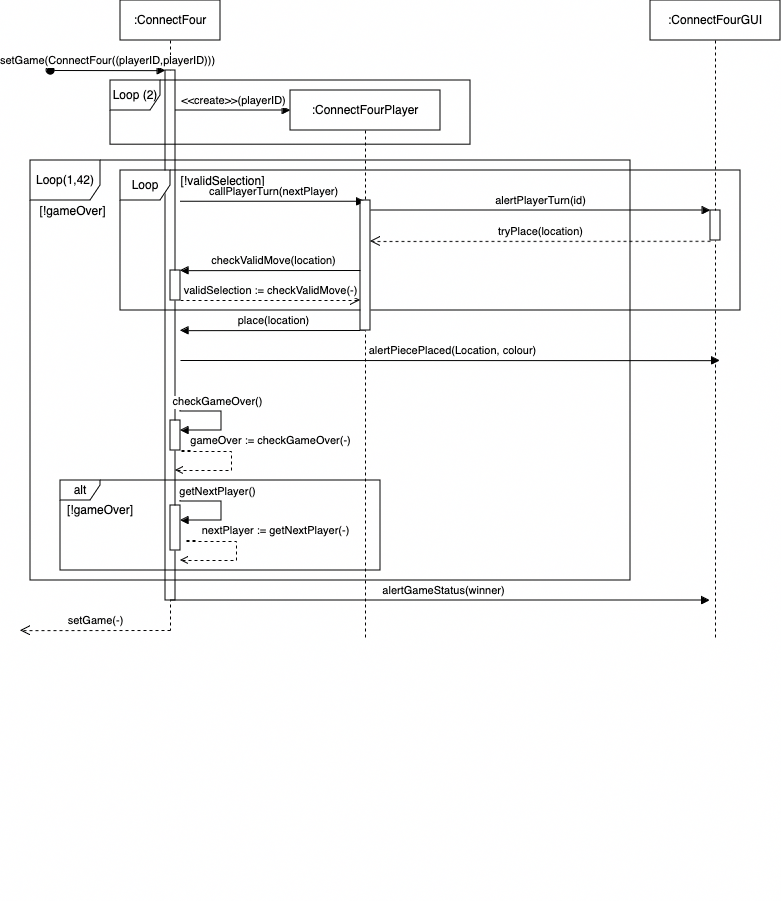

The diagram above was exported from draw.io. Its source (the exported page's mxGraphModel, read from the mxfile embedded in the PNG):
<mxGraphModel dx="1705" dy="549" grid="1" gridSize="10" guides="1" tooltips="1" connect="1" arrows="1" fold="1" page="1" pageScale="1" pageWidth="850" pageHeight="1100" math="0" shadow="0">
  <root>
    <mxCell id="0" />
    <mxCell id="1" parent="0" />
    <mxCell id="RmEn0F3tXrech-4Ac5lx-39" value=":ConnectFourGUI" style="shape=umlLifeline;perimeter=lifelinePerimeter;whiteSpace=wrap;html=1;container=0;dropTarget=0;collapsible=0;recursiveResize=0;outlineConnect=0;portConstraint=eastwest;newEdgeStyle={&quot;edgeStyle&quot;:&quot;elbowEdgeStyle&quot;,&quot;elbow&quot;:&quot;vertical&quot;,&quot;curved&quot;:0,&quot;rounded&quot;:0};" vertex="1" parent="1">
      <mxGeometry x="570" y="40" width="130" height="640" as="geometry" />
    </mxCell>
    <mxCell id="aM9ryv3xv72pqoxQDRHE-1" value=":ConnectFour" style="shape=umlLifeline;perimeter=lifelinePerimeter;whiteSpace=wrap;html=1;container=0;dropTarget=0;collapsible=0;recursiveResize=0;outlineConnect=0;portConstraint=eastwest;newEdgeStyle={&quot;edgeStyle&quot;:&quot;elbowEdgeStyle&quot;,&quot;elbow&quot;:&quot;vertical&quot;,&quot;curved&quot;:0,&quot;rounded&quot;:0};" parent="1" vertex="1">
      <mxGeometry x="40" y="40" width="100" height="630" as="geometry" />
    </mxCell>
    <mxCell id="aM9ryv3xv72pqoxQDRHE-2" value="" style="html=1;points=[];perimeter=orthogonalPerimeter;outlineConnect=0;targetShapes=umlLifeline;portConstraint=eastwest;newEdgeStyle={&quot;edgeStyle&quot;:&quot;elbowEdgeStyle&quot;,&quot;elbow&quot;:&quot;vertical&quot;,&quot;curved&quot;:0,&quot;rounded&quot;:0};" parent="aM9ryv3xv72pqoxQDRHE-1" vertex="1">
      <mxGeometry x="45" y="70" width="10" height="530" as="geometry" />
    </mxCell>
    <mxCell id="aM9ryv3xv72pqoxQDRHE-3" value="setGame(ConnectFour((playerID,playerID)))" style="html=1;verticalAlign=bottom;startArrow=oval;endArrow=block;startSize=8;edgeStyle=elbowEdgeStyle;elbow=vertical;curved=0;rounded=0;" parent="aM9ryv3xv72pqoxQDRHE-1" target="aM9ryv3xv72pqoxQDRHE-2" edge="1">
      <mxGeometry relative="1" as="geometry">
        <mxPoint x="-70" y="70" as="sourcePoint" />
      </mxGeometry>
    </mxCell>
    <mxCell id="RmEn0F3tXrech-4Ac5lx-2" value="Loop(1,42)" style="shape=umlFrame;whiteSpace=wrap;html=1;pointerEvents=0;width=70;height=40;" vertex="1" parent="1">
      <mxGeometry x="-50" y="200" width="600" height="420" as="geometry" />
    </mxCell>
    <mxCell id="RmEn0F3tXrech-4Ac5lx-11" value="" style="group" vertex="1" connectable="0" parent="1">
      <mxGeometry x="40" y="210" width="620" height="140" as="geometry" />
    </mxCell>
    <mxCell id="RmEn0F3tXrech-4Ac5lx-9" value="Loop" style="shape=umlFrame;whiteSpace=wrap;html=1;pointerEvents=0;width=50;height=30;" vertex="1" parent="RmEn0F3tXrech-4Ac5lx-11">
      <mxGeometry width="620" height="140" as="geometry" />
    </mxCell>
    <mxCell id="RmEn0F3tXrech-4Ac5lx-44" value="" style="html=1;points=[];perimeter=orthogonalPerimeter;outlineConnect=0;targetShapes=umlLifeline;portConstraint=eastwest;newEdgeStyle={&quot;edgeStyle&quot;:&quot;elbowEdgeStyle&quot;,&quot;elbow&quot;:&quot;vertical&quot;,&quot;curved&quot;:0,&quot;rounded&quot;:0};" vertex="1" parent="RmEn0F3tXrech-4Ac5lx-11">
      <mxGeometry x="590" y="40" width="10" height="30" as="geometry" />
    </mxCell>
    <mxCell id="RmEn0F3tXrech-4Ac5lx-15" value="[!gameOver]" style="text;strokeColor=none;align=center;fillColor=none;html=1;verticalAlign=middle;whiteSpace=wrap;rounded=0;" vertex="1" parent="1">
      <mxGeometry x="-80" y="230" width="145" height="41.25" as="geometry" />
    </mxCell>
    <mxCell id="RmEn0F3tXrech-4Ac5lx-19" value="" style="group" vertex="1" connectable="0" parent="1">
      <mxGeometry x="30" y="120" width="450" height="820" as="geometry" />
    </mxCell>
    <mxCell id="RmEn0F3tXrech-4Ac5lx-20" value="Loop (2)" style="shape=umlFrame;whiteSpace=wrap;html=1;pointerEvents=0;width=50;height=30;" vertex="1" parent="RmEn0F3tXrech-4Ac5lx-19">
      <mxGeometry width="360" height="64.16666666666669" as="geometry" />
    </mxCell>
    <mxCell id="aM9ryv3xv72pqoxQDRHE-5" value=":ConnectFourPlayer" style="shape=umlLifeline;perimeter=lifelinePerimeter;whiteSpace=wrap;html=1;container=0;dropTarget=0;collapsible=0;recursiveResize=0;outlineConnect=0;portConstraint=eastwest;newEdgeStyle={&quot;edgeStyle&quot;:&quot;elbowEdgeStyle&quot;,&quot;elbow&quot;:&quot;vertical&quot;,&quot;curved&quot;:0,&quot;rounded&quot;:0};" parent="RmEn0F3tXrech-4Ac5lx-19" vertex="1">
      <mxGeometry x="180" y="10" width="150" height="550" as="geometry" />
    </mxCell>
    <mxCell id="aM9ryv3xv72pqoxQDRHE-7" value="&amp;lt;&amp;lt;create&amp;gt;&amp;gt;(playerID)" style="html=1;verticalAlign=bottom;endArrow=block;edgeStyle=elbowEdgeStyle;elbow=vertical;curved=0;rounded=0;" parent="RmEn0F3tXrech-4Ac5lx-19" edge="1">
      <mxGeometry x="0.0087" relative="1" as="geometry">
        <mxPoint x="65" y="30" as="sourcePoint" />
        <Array as="points">
          <mxPoint x="150" y="30" />
        </Array>
        <mxPoint x="180" y="30" as="targetPoint" />
        <mxPoint as="offset" />
      </mxGeometry>
    </mxCell>
    <mxCell id="RmEn0F3tXrech-4Ac5lx-13" value="validSelection := checkValidMove(-)" style="html=1;verticalAlign=bottom;endArrow=open;dashed=1;endSize=8;edgeStyle=elbowEdgeStyle;elbow=vertical;curved=0;rounded=0;" edge="1" parent="RmEn0F3tXrech-4Ac5lx-19">
      <mxGeometry relative="1" as="geometry">
        <mxPoint x="250" y="220" as="targetPoint" />
        <Array as="points">
          <mxPoint x="175" y="220" />
        </Array>
        <mxPoint x="70" y="220" as="sourcePoint" />
      </mxGeometry>
    </mxCell>
    <mxCell id="RmEn0F3tXrech-4Ac5lx-12" value="" style="html=1;points=[];perimeter=orthogonalPerimeter;outlineConnect=0;targetShapes=umlLifeline;portConstraint=eastwest;newEdgeStyle={&quot;edgeStyle&quot;:&quot;elbowEdgeStyle&quot;,&quot;elbow&quot;:&quot;vertical&quot;,&quot;curved&quot;:0,&quot;rounded&quot;:0};" vertex="1" parent="RmEn0F3tXrech-4Ac5lx-19">
      <mxGeometry x="60" y="190" width="10" height="30" as="geometry" />
    </mxCell>
    <mxCell id="RmEn0F3tXrech-4Ac5lx-8" value="checkValidMove(location)" style="html=1;verticalAlign=bottom;endArrow=block;edgeStyle=elbowEdgeStyle;elbow=vertical;curved=0;rounded=0;" edge="1" parent="RmEn0F3tXrech-4Ac5lx-19">
      <mxGeometry relative="1" as="geometry">
        <mxPoint x="255" y="190" as="sourcePoint" />
        <Array as="points" />
        <mxPoint x="70" y="190" as="targetPoint" />
      </mxGeometry>
    </mxCell>
    <mxCell id="RmEn0F3tXrech-4Ac5lx-25" value="" style="html=1;points=[];perimeter=orthogonalPerimeter;outlineConnect=0;targetShapes=umlLifeline;portConstraint=eastwest;newEdgeStyle={&quot;edgeStyle&quot;:&quot;elbowEdgeStyle&quot;,&quot;elbow&quot;:&quot;vertical&quot;,&quot;curved&quot;:0,&quot;rounded&quot;:0};" vertex="1" parent="RmEn0F3tXrech-4Ac5lx-19">
      <mxGeometry x="60" y="340" width="10" height="30" as="geometry" />
    </mxCell>
    <mxCell id="RmEn0F3tXrech-4Ac5lx-27" value="checkGameOver()" style="html=1;verticalAlign=bottom;endArrow=block;rounded=0;edgeStyle=orthogonalEdgeStyle;" edge="1" parent="RmEn0F3tXrech-4Ac5lx-19" target="RmEn0F3tXrech-4Ac5lx-25">
      <mxGeometry x="-0.25" width="80" relative="1" as="geometry">
        <mxPoint x="70" y="330" as="sourcePoint" />
        <mxPoint x="110" y="360" as="targetPoint" />
        <Array as="points">
          <mxPoint x="70" y="331" />
          <mxPoint x="111" y="331" />
          <mxPoint x="111" y="350" />
        </Array>
        <mxPoint as="offset" />
      </mxGeometry>
    </mxCell>
    <mxCell id="RmEn0F3tXrech-4Ac5lx-30" value="gameOver := checkGameOver(-)" style="html=1;verticalAlign=bottom;endArrow=open;rounded=0;edgeStyle=orthogonalEdgeStyle;dashed=1;endFill=0;" edge="1" parent="RmEn0F3tXrech-4Ac5lx-19">
      <mxGeometry x="-0.0949" y="39" width="80" relative="1" as="geometry">
        <mxPoint x="80" y="370" as="sourcePoint" />
        <mxPoint x="65" y="390" as="targetPoint" />
        <Array as="points">
          <mxPoint x="70" y="370" />
          <mxPoint x="70" y="371" />
          <mxPoint x="121" y="371" />
          <mxPoint x="121" y="390" />
        </Array>
        <mxPoint y="-1" as="offset" />
      </mxGeometry>
    </mxCell>
    <mxCell id="RmEn0F3tXrech-4Ac5lx-31" value="getNextPlayer()" style="html=1;verticalAlign=bottom;endArrow=block;rounded=0;edgeStyle=orthogonalEdgeStyle;" edge="1" parent="RmEn0F3tXrech-4Ac5lx-19">
      <mxGeometry x="-0.25" width="80" relative="1" as="geometry">
        <mxPoint x="70" y="420" as="sourcePoint" />
        <mxPoint x="70" y="440" as="targetPoint" />
        <Array as="points">
          <mxPoint x="70" y="421" />
          <mxPoint x="111" y="421" />
          <mxPoint x="111" y="440" />
        </Array>
        <mxPoint as="offset" />
      </mxGeometry>
    </mxCell>
    <mxCell id="RmEn0F3tXrech-4Ac5lx-32" value="" style="html=1;points=[];perimeter=orthogonalPerimeter;outlineConnect=0;targetShapes=umlLifeline;portConstraint=eastwest;newEdgeStyle={&quot;edgeStyle&quot;:&quot;elbowEdgeStyle&quot;,&quot;elbow&quot;:&quot;vertical&quot;,&quot;curved&quot;:0,&quot;rounded&quot;:0};" vertex="1" parent="RmEn0F3tXrech-4Ac5lx-19">
      <mxGeometry x="60" y="425" width="10" height="45" as="geometry" />
    </mxCell>
    <mxCell id="RmEn0F3tXrech-4Ac5lx-34" value="nextPlayer := getNextPlayer(-)" style="html=1;verticalAlign=bottom;endArrow=open;rounded=0;edgeStyle=orthogonalEdgeStyle;dashed=1;endFill=0;" edge="1" parent="RmEn0F3tXrech-4Ac5lx-19">
      <mxGeometry x="-0.0949" y="39" width="80" relative="1" as="geometry">
        <mxPoint x="85" y="460" as="sourcePoint" />
        <mxPoint x="70" y="480" as="targetPoint" />
        <Array as="points">
          <mxPoint x="75" y="460" />
          <mxPoint x="75" y="461" />
          <mxPoint x="126" y="461" />
          <mxPoint x="126" y="480" />
        </Array>
        <mxPoint y="-1" as="offset" />
      </mxGeometry>
    </mxCell>
    <mxCell id="RmEn0F3tXrech-4Ac5lx-36" value="place(location)" style="html=1;verticalAlign=bottom;endArrow=block;edgeStyle=elbowEdgeStyle;elbow=vertical;curved=0;rounded=0;" edge="1" parent="RmEn0F3tXrech-4Ac5lx-19">
      <mxGeometry relative="1" as="geometry">
        <mxPoint x="255" y="250" as="sourcePoint" />
        <Array as="points" />
        <mxPoint x="70" y="250" as="targetPoint" />
      </mxGeometry>
    </mxCell>
    <mxCell id="RmEn0F3tXrech-4Ac5lx-10" value="[!validSelection]" style="text;strokeColor=none;align=center;fillColor=none;html=1;verticalAlign=middle;whiteSpace=wrap;rounded=0;" vertex="1" parent="RmEn0F3tXrech-4Ac5lx-19">
      <mxGeometry x="40" y="80" width="145" height="41.25" as="geometry" />
    </mxCell>
    <mxCell id="RmEn0F3tXrech-4Ac5lx-6" value="callPlayerTurn(nextPlayer)" style="html=1;verticalAlign=bottom;endArrow=block;edgeStyle=elbowEdgeStyle;elbow=vertical;curved=0;rounded=0;" edge="1" parent="RmEn0F3tXrech-4Ac5lx-19" target="aM9ryv3xv72pqoxQDRHE-5">
      <mxGeometry relative="1" as="geometry">
        <mxPoint x="70" y="121.25" as="sourcePoint" />
        <Array as="points">
          <mxPoint x="155" y="121.25" />
        </Array>
        <mxPoint x="604.5" y="121.25" as="targetPoint" />
      </mxGeometry>
    </mxCell>
    <mxCell id="RmEn0F3tXrech-4Ac5lx-46" value="alertPlayerTurn(id)" style="html=1;verticalAlign=bottom;endArrow=block;edgeStyle=elbowEdgeStyle;elbow=vertical;curved=0;rounded=0;" edge="1" parent="RmEn0F3tXrech-4Ac5lx-19">
      <mxGeometry relative="1" as="geometry">
        <mxPoint x="260" y="131.25" as="sourcePoint" />
        <Array as="points">
          <mxPoint x="580" y="130" />
        </Array>
        <mxPoint x="600" y="130" as="targetPoint" />
      </mxGeometry>
    </mxCell>
    <mxCell id="RmEn0F3tXrech-4Ac5lx-48" value="alertPiecePlaced(Location, colour)" style="html=1;verticalAlign=bottom;endArrow=block;edgeStyle=elbowEdgeStyle;elbow=vertical;curved=0;rounded=0;" edge="1" parent="RmEn0F3tXrech-4Ac5lx-19">
      <mxGeometry x="0.0087" relative="1" as="geometry">
        <mxPoint x="70" y="279.9966666666667" as="sourcePoint" />
        <Array as="points" />
        <mxPoint x="609.5" y="279.9966666666667" as="targetPoint" />
        <mxPoint as="offset" />
      </mxGeometry>
    </mxCell>
    <mxCell id="RmEn0F3tXrech-4Ac5lx-51" value="alertGameStatus(winner)" style="html=1;verticalAlign=bottom;endArrow=block;edgeStyle=elbowEdgeStyle;elbow=horizontal;curved=0;rounded=0;" edge="1" parent="RmEn0F3tXrech-4Ac5lx-19">
      <mxGeometry x="0.0087" relative="1" as="geometry">
        <mxPoint x="60" y="519.9966666666667" as="sourcePoint" />
        <Array as="points" />
        <mxPoint x="599.5" y="519.9966666666667" as="targetPoint" />
        <mxPoint as="offset" />
      </mxGeometry>
    </mxCell>
    <mxCell id="RmEn0F3tXrech-4Ac5lx-52" value="setGame(-)" style="html=1;verticalAlign=bottom;endArrow=open;dashed=1;endSize=8;edgeStyle=elbowEdgeStyle;elbow=vertical;curved=0;rounded=0;" edge="1" parent="RmEn0F3tXrech-4Ac5lx-19">
      <mxGeometry relative="1" as="geometry">
        <mxPoint x="-90" y="550.1700000000001" as="targetPoint" />
        <Array as="points" />
        <mxPoint x="60" y="550" as="sourcePoint" />
      </mxGeometry>
    </mxCell>
    <mxCell id="RmEn0F3tXrech-4Ac5lx-7" value="" style="html=1;points=[];perimeter=orthogonalPerimeter;outlineConnect=0;targetShapes=umlLifeline;portConstraint=eastwest;newEdgeStyle={&quot;edgeStyle&quot;:&quot;elbowEdgeStyle&quot;,&quot;elbow&quot;:&quot;vertical&quot;,&quot;curved&quot;:0,&quot;rounded&quot;:0};" vertex="1" parent="1">
      <mxGeometry x="280" y="240" width="10" height="130" as="geometry" />
    </mxCell>
    <mxCell id="RmEn0F3tXrech-4Ac5lx-45" value="tryPlace(location)" style="html=1;verticalAlign=bottom;endArrow=open;dashed=1;endSize=8;edgeStyle=elbowEdgeStyle;elbow=vertical;curved=0;rounded=0;" edge="1" parent="1" target="RmEn0F3tXrech-4Ac5lx-7">
      <mxGeometry relative="1" as="geometry">
        <mxPoint x="300" y="290" as="targetPoint" />
        <Array as="points" />
        <mxPoint x="630" y="280.83" as="sourcePoint" />
      </mxGeometry>
    </mxCell>
    <mxCell id="RmEn0F3tXrech-4Ac5lx-49" value="alt" style="shape=umlFrame;whiteSpace=wrap;html=1;pointerEvents=0;width=40;height=20;" vertex="1" parent="1">
      <mxGeometry x="-20" y="520" width="320" height="90" as="geometry" />
    </mxCell>
    <mxCell id="RmEn0F3tXrech-4Ac5lx-50" value="[!gameOver]" style="text;strokeColor=none;align=center;fillColor=none;html=1;verticalAlign=middle;whiteSpace=wrap;rounded=0;" vertex="1" parent="1">
      <mxGeometry x="-20" y="529" width="80" height="41.25" as="geometry" />
    </mxCell>
  </root>
</mxGraphModel>